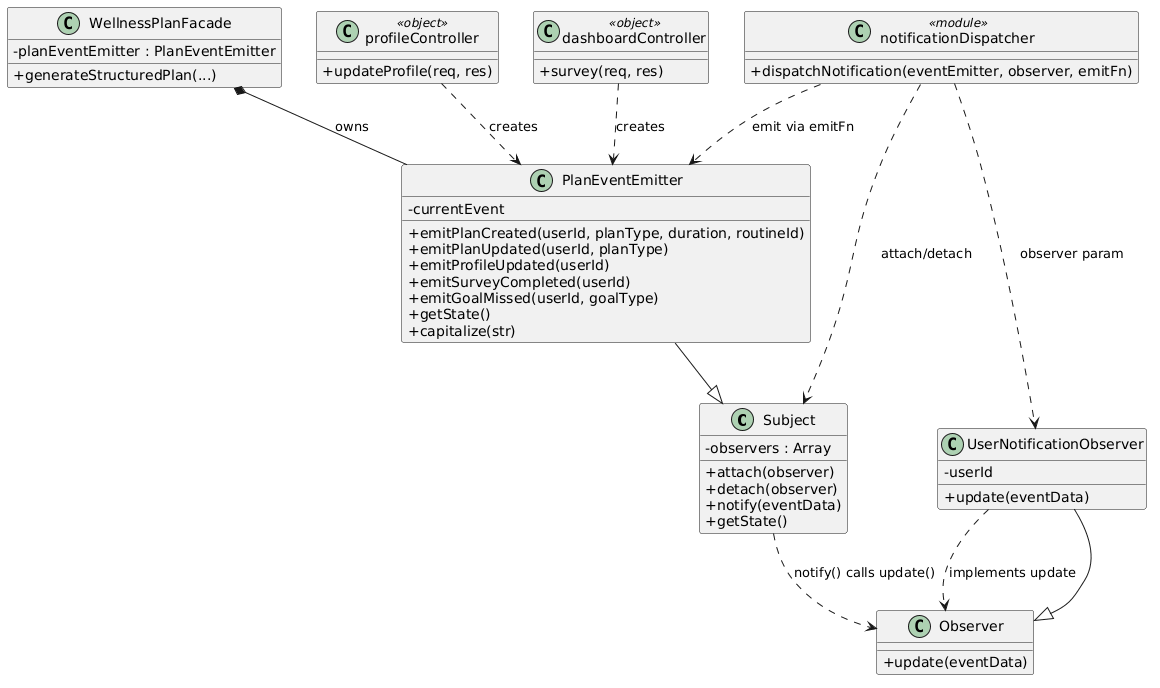

The diagram above was rendered by PlantUML. Its source (embedded in the PNG):
@startuml
skinparam classAttributeIconSize 0

class Subject {
  -observers : Array
  +attach(observer)
  +detach(observer)
  +notify(eventData)
  +getState()
}

class Observer {
  +update(eventData)
}

class PlanEventEmitter {
  -currentEvent
  +emitPlanCreated(userId, planType, duration, routineId)
  +emitPlanUpdated(userId, planType)
  +emitProfileUpdated(userId)
  +emitSurveyCompleted(userId)
  +emitGoalMissed(userId, goalType)
  +getState()
  +capitalize(str)
}

class UserNotificationObserver {
  -userId
  +update(eventData)
}

class notificationDispatcher <<module>> {
  +dispatchNotification(eventEmitter, observer, emitFn)
}

class WellnessPlanFacade {
  -planEventEmitter : PlanEventEmitter
  +generateStructuredPlan(...)
}

class profileController <<object>> {
  +updateProfile(req, res)
}

class dashboardController <<object>> {
  +survey(req, res)
}

PlanEventEmitter --|> Subject
UserNotificationObserver --|> Observer

WellnessPlanFacade *-- PlanEventEmitter : owns
profileController ..> PlanEventEmitter : creates
dashboardController ..> PlanEventEmitter : creates

notificationDispatcher ..> Subject : attach/detach
notificationDispatcher ..> PlanEventEmitter : emit via emitFn
notificationDispatcher ..> UserNotificationObserver : observer param

Subject ..> Observer : notify() calls update()
UserNotificationObserver ..> Observer : implements update
@enduml